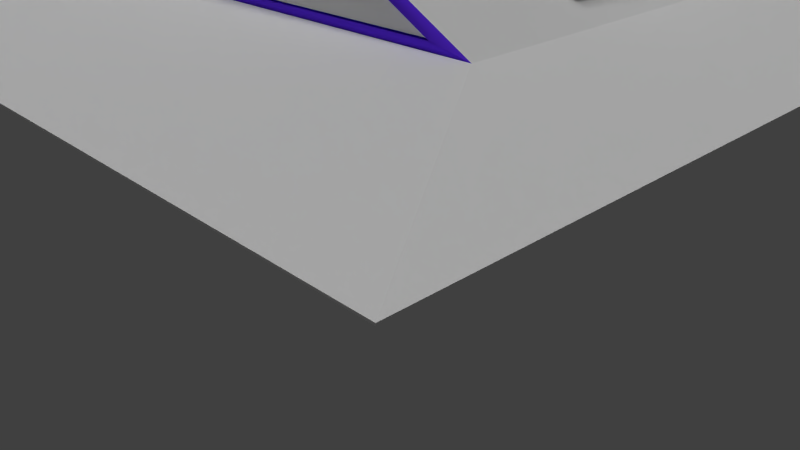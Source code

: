 # Source: roof_test2.blend  (saved by Blender 2.76.0; exported with 4.5.12 LTS)
import bpy
from mathutils import Matrix  # noqa: F401  (used for matrix-valued properties, if any)

bpy.ops.wm.read_factory_settings(use_empty=True)
scene = bpy.context.scene
scene.name = 'Scene'

# ---- collections
col_collection_1 = bpy.data.collections.new('Collection 1'); scene.collection.children.link(col_collection_1)

# ---- materials (node trees are filled in below, after node groups)
mat_hallway_wallpaper_seamless_5_001 = bpy.data.materials.new('hallway_wallpaper seamless 5.001')
mat_hallway_wallpaper_seamless_5_001.alpha_threshold = 0.0
mat_hallway_wallpaper_seamless_5_001.use_transparent_shadow = False
mat_hallway_wallpaper_seamless_5_001.diffuse_color = (1.0, 1.0, 1.0, 1.0)
mat_hallway_wallpaper_seamless_5_001.roughness = 0.5
mat_hallway_wallpaper_seamless_5_001.specular_intensity = 1.0
mat_unnamed_001 = bpy.data.materials.new('unnamed.001')
mat_unnamed_001.alpha_threshold = 0.0
mat_unnamed_001.use_transparent_shadow = False
mat_unnamed_001.diffuse_color = (1.0, 1.0, 1.0, 1.0)
mat_unnamed_001.roughness = 0.5
mat_unnamed_001.specular_intensity = 1.0
mat_hungarian_roof_002 = bpy.data.materials.new('Hungarian Roof.002')
mat_hungarian_roof_002.alpha_threshold = 0.0
mat_hungarian_roof_002.use_transparent_shadow = False
mat_hungarian_roof_002.diffuse_color = (1.0, 1.0, 1.0, 1.0)
mat_hungarian_roof_002.roughness = 0.5
mat_hungarian_roof_002.specular_intensity = 1.0
mat_deep_cherry_wood_001 = bpy.data.materials.new('Deep Cherry Wood.001')
mat_deep_cherry_wood_001.alpha_threshold = 0.0
mat_deep_cherry_wood_001.use_transparent_shadow = False
mat_deep_cherry_wood_001.diffuse_color = (1.0, 1.0, 1.0, 1.0)
mat_deep_cherry_wood_001.roughness = 0.5
mat_deep_cherry_wood_001.specular_intensity = 1.0
mat_castle_wall_001 = bpy.data.materials.new('castle wall.001')
mat_castle_wall_001.alpha_threshold = 0.0
mat_castle_wall_001.use_transparent_shadow = False
mat_castle_wall_001.diffuse_color = (1.0, 1.0, 1.0, 1.0)
mat_castle_wall_001.roughness = 0.5
mat_castle_wall_001.specular_intensity = 1.0
mat_wood_planks_old_beat_001 = bpy.data.materials.new('wood_planks_old_beat.001')
mat_wood_planks_old_beat_001.alpha_threshold = 0.0
mat_wood_planks_old_beat_001.use_transparent_shadow = False
mat_wood_planks_old_beat_001.diffuse_color = (1.0, 1.0, 1.0, 1.0)
mat_wood_planks_old_beat_001.roughness = 0.5
mat_wood_planks_old_beat_001.specular_intensity = 1.0
mat_unnamed = bpy.data.materials.new('unnamed')
mat_unnamed.alpha_threshold = 0.0
mat_unnamed.use_transparent_shadow = False
mat_unnamed.diffuse_color = (1.0, 1.0, 1.0, 1.0)
mat_unnamed.roughness = 0.5
mat_unnamed.specular_intensity = 1.0
mat_castle_wall_3 = bpy.data.materials.new('castle wall 3')
mat_castle_wall_3.alpha_threshold = 0.0
mat_castle_wall_3.use_transparent_shadow = False
mat_castle_wall_3.diffuse_color = (1.0, 1.0, 1.0, 1.0)
mat_castle_wall_3.roughness = 0.5
mat_castle_wall_3.specular_intensity = 0.0
mat_hungarian_roof = bpy.data.materials.new('Hungarian Roof')
mat_hungarian_roof.alpha_threshold = 0.0
mat_hungarian_roof.use_transparent_shadow = False
mat_hungarian_roof.diffuse_color = (1.0, 1.0, 1.0, 1.0)
mat_hungarian_roof.roughness = 0.5
mat_hungarian_roof.specular_intensity = 0.0
mat_wood_planks_old_beat_1 = bpy.data.materials.new('wood_planks_old_beat_1')
mat_wood_planks_old_beat_1.alpha_threshold = 0.0
mat_wood_planks_old_beat_1.use_transparent_shadow = False
mat_wood_planks_old_beat_1.diffuse_color = (1.0, 0.08435, 0.03946, 1.0)
mat_wood_planks_old_beat_1.roughness = 0.5
mat_wood_planks_old_beat_1.specular_intensity = 0.0
mat_castle_wall_2 = bpy.data.materials.new('castle wall 2')
mat_castle_wall_2.alpha_threshold = 0.0
mat_castle_wall_2.use_transparent_shadow = False
mat_castle_wall_2.diffuse_color = (1.0, 1.0, 1.0, 1.0)
mat_castle_wall_2.roughness = 0.5
mat_castle_wall_2.specular_intensity = 0.0
mat_wood_american_cherry = bpy.data.materials.new('wood_american_cherry')
mat_wood_american_cherry.alpha_threshold = 0.0
mat_wood_american_cherry.use_transparent_shadow = False
mat_wood_american_cherry.diffuse_color = (0.1429, 0.03768, 1.0, 1.0)
mat_wood_american_cherry.roughness = 0.5
mat_wood_american_cherry.specular_intensity = 0.1205

# ---- node groups
ng_auto_smooth = bpy.data.node_groups.new('Auto Smooth', 'GeometryNodeTree')
_s = ng_auto_smooth.interface.new_socket(name='Geometry', in_out='OUTPUT', socket_type='NodeSocketGeometry')
_s = ng_auto_smooth.interface.new_socket(name='Geometry', in_out='INPUT', socket_type='NodeSocketGeometry')
_s = ng_auto_smooth.interface.new_socket(name='Angle', in_out='INPUT', socket_type='NodeSocketFloat')
_s.subtype = 'ANGLE'
_s.min_value = 0.0
_s.max_value = 3.142
ng_auto_smooth.is_modifier = True
_N = ng_auto_smooth.nodes; _L = ng_auto_smooth.links
n0 = _N.new('NodeGroupOutput'); n0.name = 'Group Output'; n0.location = (480, -100)
n1 = _N.new('NodeGroupInput'); n1.name = 'Group Input'; n1.location = (-420, -300)
n2 = _N.new('NodeGroupInput'); n2.name = 'Group Input.001'; n2.location = (-60, -100)
n3 = _N.new('GeometryNodeSetShadeSmooth'); n3.name = 'Set Shade Smooth'; n3.location = (120, -100)
n3.domain = 'EDGE'
n4 = _N.new('GeometryNodeSetShadeSmooth'); n4.name = 'Set Shade Smooth.001'; n4.location = (300, -100)
n5 = _N.new('GeometryNodeInputMeshEdgeAngle'); n5.name = 'Edge Angle'; n5.location = (-420, -220)
n6 = _N.new('GeometryNodeInputEdgeSmooth'); n6.name = 'Is Edge Smooth'; n6.location = (-60, -160)
n7 = _N.new('GeometryNodeInputShadeSmooth'); n7.name = 'Is Face Smooth'; n7.location = (-240, -340)
n8 = _N.new('FunctionNodeBooleanMath'); n8.name = 'Boolean Math'; n8.location = (-60, -220)
n9 = _N.new('FunctionNodeCompare'); n9.name = 'Compare'; n9.location = (-240, -180)
n9.operation = 'LESS_EQUAL'
_L.new(n5.outputs[0], n9.inputs[0])
_L.new(n4.outputs[0], n0.inputs[0])
_L.new(n1.outputs[1], n9.inputs[1])
_L.new(n9.outputs[0], n8.inputs[0])
_L.new(n7.outputs[0], n8.inputs[1])
_L.new(n2.outputs[0], n3.inputs[0])
_L.new(n6.outputs[0], n3.inputs[1])
_L.new(n3.outputs[0], n4.inputs[0])
_L.new(n8.outputs[0], n3.inputs[2])
n0.is_active_output = True

# ---- material node trees

# ---- world
world_world = bpy.data.worlds.new('World'); scene.world = world_world
world_world.color = (0.05088, 0.05088, 0.05088)
world_world.use_sun_shadow = False
world_world.sun_shadow_jitter_overblur = 0.0
world_world.cycles.sampling_method = 'MANUAL'
world_world.cycles.sample_map_resolution = 256

# ---- cameras
cam_camera = bpy.data.cameras.new('Camera')
cam_camera.clip_end = 100.0
cam_camera.lens = 35.0
cam_camera.sensor_width = 32.0
cam_camera.sensor_height = 18.0
cam_camera.ortho_scale = 7.314
cam_camera.dof.focus_distance = 0.0
cam_camera.dof.aperture_fstop = 128.0

# ---- lights
light_point = bpy.data.lights.new('Point', 'POINT')
light_point.transmission_factor = 0.0
light_point.energy = 100.0
light_point.shadow_buffer_clip_start = 0.5
light_point.shadow_soft_size = 0.1
light_point.shadow_maximum_resolution = 0.006
light_point.use_absolute_resolution = True
light_point.cycles.use_multiple_importance_sampling = False
light_sun = bpy.data.lights.new('Sun', 'SUN')
light_sun.transmission_factor = 0.0
light_sun.angle = 0.1993
light_sun.energy = 1.0
light_sun.shadow_buffer_clip_start = 0.5
light_sun.shadow_soft_size = 0.1
light_sun.shadow_cascade_max_distance = 1000.0
light_sun.cycles.use_multiple_importance_sampling = False
light_lamp = bpy.data.lights.new('Lamp', 'POINT')
light_lamp.transmission_factor = 0.0
light_lamp.cutoff_distance = 30.0
light_lamp.energy = 100.0
light_lamp.shadow_buffer_clip_start = 1.001
light_lamp.shadow_soft_size = 0.1
light_lamp.shadow_maximum_resolution = 0.006
light_lamp.use_absolute_resolution = True
light_lamp.cycles.use_multiple_importance_sampling = False

# ---- meshes
me_hallway_wallpaper_seamless_5_001 = bpy.data.meshes.new('hallway_wallpaper seamless 5.001')
me_hallway_wallpaper_seamless_5_001.from_pydata([(-0.4671, 1.734, 0.01151), (-0.4671, 0.1148, 0.8482), (-0.4671, 0.1148, -0.8252), (-0.4671, -1.392, 0.8482), (-0.4671, -1.392, -0.8252), (-0.477, -1.458, -0.8682), (-0.477, 0.1342, 0.8912), (-0.477, 0.1342, -0.8682), (-0.477, -1.458, 0.8912), (-0.477, 1.837, 0.01151), (-0.544, 0.1949, -1.002), (-0.487, -1.629, -1.002), (-0.5453, -1.458, -0.8682), (-0.5453, 0.1342, -0.8682), (-0.5428, -1.616, 1.025), (-0.544, 0.1949, 1.026), (-0.5453, 0.1342, 0.8912), (-0.5453, -1.458, 0.8912), (-0.487, -1.629, -1.002), (-0.5428, -1.616, 1.025), (-0.5453, -1.458, 0.8912), (-0.5453, -1.458, -0.8682), (-0.544, 2.157, 0.01151), (-0.544, 0.1949, -1.002), (-0.5453, 0.1342, -0.8682), (-0.5453, 1.837, 0.01151), (-0.544, 0.1949, 1.026), (-0.544, 2.157, 0.01151), (-0.5453, 1.837, 0.01151), (-0.5453, 0.1342, 0.8912), (-0.4377, 2.157, 0.01151), (-0.4377, 0.1949, 1.026), (-0.3849, 0.1148, 0.8482), (-0.3849, 1.734, 0.01151), (-0.4732, 0.1949, -0.9797), (-0.4377, 2.157, 0.01151), (-0.3849, 1.734, 0.01151), (-0.3849, 0.1148, -0.8252), (-0.3991, -1.617, 1.026), (-0.3743, -1.628, -0.9774), (-0.3849, -1.392, -0.8252), (-0.3849, -1.392, 0.8482), (-0.4377, 0.1949, 1.026), (-0.3991, -1.617, 1.026), (-0.3849, -1.392, 0.8482), (-0.3849, 0.1148, 0.8482), (-0.3743, -1.628, -0.9774), (-0.4732, 0.1949, -0.9797), (-0.3849, 0.1148, -0.8252), (-0.3849, -1.392, -0.8252), (-0.3849, 1.734, 0.01151), (-0.3849, 0.1148, 0.8482), (-0.4671, 0.1148, 0.8482), (-0.4671, 1.734, 0.01151), (-0.3849, 0.1148, -0.8252), (-0.3849, 1.734, 0.01151), (-0.4671, 1.734, 0.01151), (-0.4671, 0.1148, -0.8252), (-0.3849, -1.392, 0.8482), (-0.3849, -1.392, -0.8252), (-0.4671, -1.392, -0.8252), (-0.4671, -1.392, 0.8482), (-0.3849, 0.1148, 0.8482), (-0.3849, -1.392, 0.8482), (-0.4671, -1.392, 0.8482), (-0.4671, 0.1148, 0.8482), (-0.3849, -1.392, -0.8252), (-0.3849, 0.1148, -0.8252), (-0.4671, 0.1148, -0.8252), (-0.4671, -1.392, -0.8252), (-0.4732, 0.1949, -0.9797), (-0.3743, -1.628, -0.9774), (-0.487, -1.629, -1.002), (-0.544, 0.1949, -1.002), (-0.3743, -1.628, -0.9774), (-0.3991, -1.617, 1.026), (-0.5428, -1.616, 1.025), (-0.487, -1.629, -1.002), (-0.3991, -1.617, 1.026), (-0.5087, 0.1949, 1.026), (-0.544, 0.1949, 1.026), (-0.5428, -1.616, 1.025), (-0.5087, 0.1949, 1.026), (-0.5087, 2.157, 0.01151), (-0.544, 2.157, 0.01151), (-0.544, 0.1949, 1.026), (-0.5087, 2.157, 0.01151), (-0.4732, 0.1949, -0.9797), (-0.544, 0.1949, -1.002), (-0.544, 2.157, 0.01151), (-0.51, 1.837, 0.01151), (-0.51, 0.1342, 0.8912), (-0.5453, 0.1342, 0.8912), (-0.5453, 1.837, 0.01151), (-0.477, 1.837, 0.01151), (-0.477, 0.1342, 0.8912), (-0.51, 1.837, 0.01151), (-0.51, 0.1342, -0.8682), (-0.477, 0.1342, -0.8682), (-0.477, 1.837, 0.01151), (-0.5453, 1.837, 0.01151), (-0.5453, 0.1342, -0.8682), (-0.51, 0.1342, 0.8912), (-0.51, -1.458, 0.8912), (-0.5453, -1.458, 0.8912), (-0.5453, 0.1342, 0.8912), (-0.477, 0.1342, 0.8912), (-0.477, -1.458, 0.8912), (-0.51, -1.458, -0.8682), (-0.51, 0.1342, -0.8682), (-0.5453, 0.1342, -0.8682), (-0.5453, -1.458, -0.8682), (-0.477, -1.458, -0.8682), (-0.477, 0.1342, -0.8682), (-0.51, -1.458, 0.8912), (-0.51, -1.458, -0.8682), (-0.5453, -1.458, -0.8682), (-0.5453, -1.458, 0.8912), (-0.477, -1.458, 0.8912), (-0.477, -1.458, -0.8682), (7.681, 2.234, 0.01002), (-0.5087, 0.1949, 1.026), (3.64, 0.1987, 1.038), (-0.5087, 2.157, 0.01151), (-0.5087, 2.157, 0.01151), (3.616, 0.1966, -1.02), (-0.4732, 0.1949, -0.9797), (3.616, 0.1966, -1.02), (-0.5087, 2.157, 0.01151), (3.64, 0.1987, 1.038), (-0.5087, 0.1949, 1.026), (-0.3991, -1.617, 1.026), (-0.3743, -1.628, -0.9774), (-0.4732, 0.1949, -0.9797), (3.616, 0.1966, -1.02), (-0.4377, 2.157, 0.01151), (-0.4377, 0.1949, 1.026), (3.64, 0.1987, 1.038), (-0.4377, 2.157, 0.01151), (-0.4732, 0.1949, -0.9797), (3.616, 0.1966, -1.02), (-0.4377, 2.157, 0.01151), (3.616, 0.1966, -1.02), (3.64, 0.1987, 1.038), (-0.3991, -1.617, 1.026), (-0.4377, 0.1949, 1.026), (3.616, 0.1966, -1.02), (-0.4732, 0.1949, -0.9797), (-0.3743, -1.628, -0.9774)], [], [(0, 1, 2), (3, 4, 1), (4, 2, 1), (5, 6, 7), (8, 6, 5), (9, 7, 6), (10, 11, 12), (13, 10, 12), (14, 15, 16), (17, 14, 16), (18, 19, 20), (21, 18, 20), (22, 23, 24), (25, 22, 24), (26, 27, 28), (29, 26, 28), (30, 31, 32), (33, 30, 32), (34, 35, 36), (37, 34, 36), (38, 39, 40), (41, 38, 40), (42, 43, 44), (45, 42, 44), (46, 47, 48), (49, 46, 48), (50, 51, 52), (53, 50, 52), (54, 55, 56), (57, 54, 56), (58, 59, 60), (61, 58, 60), (62, 63, 64), (65, 62, 64), (66, 67, 68), (69, 66, 68), (70, 71, 72), (73, 70, 72), (74, 75, 76), (77, 74, 76), (78, 79, 80), (81, 78, 80), (82, 83, 84), (85, 82, 84), (86, 87, 88), (89, 86, 88), (90, 91, 92), (93, 90, 92), (91, 90, 94), (95, 91, 94), (96, 97, 98), (99, 96, 98), (97, 96, 100), (101, 97, 100), (102, 103, 104), (105, 102, 104), (103, 102, 106), (107, 103, 106), (108, 109, 110), (111, 108, 110), (109, 108, 112), (113, 109, 112), (114, 115, 116), (117, 114, 116), (115, 114, 118), (119, 115, 118), (120, 121, 122), (123, 121, 120), (124, 125, 126), (129, 130, 131), (132, 133, 134), (120, 137, 136), (135, 120, 136), (138, 139, 140), (143, 144, 145), (146, 147, 148), (120, 127, 128), (120, 141, 142)])
me_hallway_wallpaper_seamless_5_001.polygons.foreach_set('use_smooth', [True] * 78)
me_hallway_wallpaper_seamless_5_001.polygons.foreach_set('material_index', [1, 1, 1, 1, 1, 1, 3, 3, 3, 3, 3, 3, 3, 3, 3, 3, 3, 3, 3, 3, 3, 3, 3, 3, 3, 3, 3, 3, 3, 3, 3, 3, 3, 3, 3, 3, 3, 3, 3, 3, 3, 3, 3, 3, 3, 3, 3, 3, 3, 3, 3, 3, 3, 3, 3, 3, 3, 3, 3, 3, 3, 3, 3, 3, 3, 3, 2, 2, 2, 4, 4, 5, 5, 5, 0, 0, 2, 5])
_uv = me_hallway_wallpaper_seamless_5_001.uv_layers.new(name='UVMap')
_uv.uv.foreach_set('vector', [0.246, 0.2678, 0.1546, 0.209, 0.1695, 0.3292, 0.001302, 0.2343, 0.001784, 0.306, 0.1546, 0.209, 0.001784, 0.306, 0.1695, 0.3292, 0.1546, 0.209, 0.001784, 0.306, 0.1546, 0.209, 0.1695, 0.3292, 0.001302, 0.2343, 0.1546, 0.209, 0.001784, 0.306, 0.246, 0.2678, 0.1695, 0.3292, 0.1546, 0.209, 0.02089, 1.824, 0.0, 5.96e-08, 0.1463, 0.1704, 0.1463, 1.762, 0.02089, 1.824, 0.1463, 0.1704, 0.1342, -5.96e-08, 0.1343, 1.811, 0.0, 1.75, 0.0, 0.1574, 0.1342, -5.96e-08, 0.0, 1.75, 0.0, 0.0, 2.029, 0.01296, 1.895, 0.1705, 0.1358, 0.1723, 0.0, 0.0, 1.895, 0.1705, 1.014, 2.023, 2.384e-07, 0.06064, 0.1343, 0.0, 1.014, 1.703, 1.014, 2.023, 0.1343, 0.0, 1.014, 0.06064, 1.001e-05, 2.023, 0.0, 1.703, 0.8797, 1.192e-07, 1.014, 0.06064, 0.0, 1.703, 0.9857, 2.058, 0.0, 0.08066, 0.1847, 0.0, 0.9981, 1.631, 0.9857, 2.058, 0.1847, 0.0, 0.9778, 0.08462, 0.01437, 2.061, -4.768e-07, 1.635, 0.8051, -2.384e-07, 0.9778, 0.08462, -4.768e-07, 1.635, 0.0, 0.01119, 2.003, 0.0, 1.851, 0.237, 0.1775, 0.2362, 0.0, 0.01119, 1.851, 0.237, 0.0, 1.813, 0.004055, 5.96e-08, 0.1819, 0.2257, 0.1819, 1.732, 0.0, 1.813, 0.1819, 0.2257, 0.1286, -5.96e-08, 0.1779, 1.825, -9.537e-07, 1.745, -9.537e-07, 0.2404, 0.1286, -5.96e-08, -9.537e-07, 1.745, 0.0, 1.823, 0.0, 0.0, 0.08215, 0.0, 0.08215, 1.823, 0.0, 1.823, 0.08215, 0.0, 0.08215, 0.0, 0.08215, 1.823, 0.0, 1.823, 0.0, 0.0, 0.08215, 0.0, 0.0, 1.823, 0.0, 1.673, 0.0, 0.0, 0.08215, 0.0, 0.08215, 1.673, 0.0, 1.673, 0.08215, 0.0, 0.0, 1.506, 0.0, -5.96e-08, 0.08215, -5.96e-08, 0.08215, 1.506, 0.0, 1.506, 0.08215, -5.96e-08, 0.08215, -5.96e-08, 0.08215, 1.506, 0.0, 1.506, 0.0, -5.96e-08, 0.08215, -5.96e-08, 0.0, 1.506, 0.09707, 1.824, 0.0, 0.0001695, 0.1155, -5.96e-08, 0.1711, 1.824, 0.09707, 1.824, 0.1155, -5.96e-08, 0.1687, 0.0251, 0.1437, 2.028, 0.0, 2.028, 0.05597, 0.0, 0.1687, 0.0251, 0.0, 2.028, 0.1448, 0.0, 0.03527, 1.812, 0.0, 1.812, 0.001137, 0.001597, 0.1448, 0.0, 0.0, 1.812, 0.03527, -1.192e-07, 0.03527, 2.209, 0.0, 2.209, 0.0, -1.192e-07, 0.03527, -1.192e-07, 0.0, 2.209, 9.537e-07, 2.182, 0.27, 0.0, 0.3443, 0.0, 0.03357, 2.187, 9.537e-07, 2.182, 0.3443, 0.0, 0.03299, 1.916, 0.03299, 1.192e-07, 0.06826, 1.192e-07, 0.06826, 1.916, 0.03299, 1.916, 0.06826, 1.192e-07, 0.03299, 1.192e-07, 0.03299, 1.916, 0.0, 1.916, 0.0, 1.192e-07, 0.03299, 1.192e-07, 0.0, 1.916, 0.03527, 1.916, 0.03527, 5.96e-08, 0.06826, 5.96e-08, 0.06826, 1.916, 0.03527, 1.916, 0.06826, 5.96e-08, 0.03527, 5.96e-08, 0.03527, 1.916, 0.0, 1.916, 0.0, 5.96e-08, 0.03527, 5.96e-08, 0.0, 1.916, 0.03299, 1.592, 0.03299, 0.0, 0.06826, 0.0, 0.06826, 1.592, 0.03299, 1.592, 0.06826, 0.0, 0.03299, 0.0, 0.03299, 1.592, 0.0, 1.592, 0.0, 0.0, 0.03299, 0.0, 0.0, 1.592, 0.03527, 0.0, 0.03527, 1.592, 0.0, 1.592, 0.0, 0.0, 0.03527, 0.0, 0.0, 1.592, 0.03527, 1.592, 0.03527, 0.0, 0.06826, 0.0, 0.06826, 1.592, 0.03527, 1.592, 0.06826, 0.0, 0.03299, 1.759, 0.03299, 0.0, 0.06826, 0.0, 0.06826, 1.759, 0.03299, 1.759, 0.06826, 0.0, 0.03299, 0.0, 0.03299, 1.759, 0.0, 1.759, 0.0, 0.0, 0.03299, 0.0, 0.0, 1.759, 0.1125, 1.244, -4.618, -0.7101, -2.202, -0.7101, -4.618, 1.244, -4.618, -0.7101, 0.1125, 1.244, 4.634, 0.9171, 3.031, -0.3832, 4.634, -0.3832, 1.359, 1.131, -1.067, 1.131, -0.5147, -0.4482, 3.991, 0.0, 4.09, 1.823, 4.768e-07, 1.825, 7.344, 1.248, 9.669, -0.7143, 12.1, -0.7143, 12.1, 1.248, 7.344, 1.248, 12.1, -0.7143, -11.29, 1.248, -11.29, -0.7143, -8.87, -0.7143, -1.06, 1.131, 0.8146, -0.4482, 1.296, 1.131, 1.357, 1.434, -0.9908, 1.434, -1.031, -0.578, 1.486, 0.9171, 3.031, -0.3832, 4.634, 0.9171, -6.537, 1.248, -11.29, 1.248, -8.87, -0.7143])
me_hallway_wallpaper_seamless_5_001.materials.append(mat_hallway_wallpaper_seamless_5_001)
me_hallway_wallpaper_seamless_5_001.materials.append(mat_unnamed_001)
me_hallway_wallpaper_seamless_5_001.materials.append(mat_hungarian_roof_002)
me_hallway_wallpaper_seamless_5_001.materials.append(mat_deep_cherry_wood_001)
me_hallway_wallpaper_seamless_5_001.materials.append(mat_castle_wall_001)
me_hallway_wallpaper_seamless_5_001.materials.append(mat_wood_planks_old_beat_001)
me_hallway_wallpaper_seamless_5_001.use_remesh_preserve_volume = False
me_hallway_wallpaper_seamless_5_001.use_remesh_preserve_attributes = False
me_hallway_wallpaper_seamless_5_001.use_mirror_vertex_groups = False
me_hallway_wallpaper_seamless_5_001.update()
me_hallway_wallpaper_seamless_5_001.normals_split_custom_set([tuple(v) for v in zip(*[iter([1.0, 0.0, 0.0, 1.0, 0.0, 0.0, 1.0, 0.0, 0.0, 1.0, 0.0, 0.0, 1.0, 0.0, 0.0, 1.0, 0.0, 0.0, 1.0, 0.0, 0.0, 1.0, 0.0, 0.0, 1.0, 0.0, 0.0, -1.0, 0.0, 0.0, -1.0, 1.634e-08, 0.0, -1.0, 1.634e-08, 0.0, -1.0, 0.0, 0.0, -1.0, 1.634e-08, 0.0, -1.0, 0.0, 0.0, -1.0, 3.979e-08, 0.0, -1.0, 1.634e-08, 0.0, -1.0, 1.634e-08, 0.0, -0.9775, -0.0163, -0.2101, -0.9299, -0.02905, -0.3666, -0.9775, -0.01631, -0.2101, -1.0, 0.0, -0.009609, -0.9775, -0.0163, -0.2101, -0.9775, -0.01631, -0.2101, -0.9999, -0.0003347, 0.01377, -1.0, -0.0006297, 0.009893, -0.9999, -0.0003338, 0.01379, -0.9998, 0.0, 0.0181, -0.9999, -0.0003347, 0.01377, -0.9999, -0.0003338, 0.01379, -0.9832, -0.1821, -0.01386, -0.9989, -0.03866, -0.02725, -0.9832, -0.1821, -0.01387, -0.9462, -0.3236, 0.0, -0.9832, -0.1821, -0.01386, -0.9832, -0.1821, -0.01387, -1.0, 0.004025, -0.007791, -1.0, 0.004025, -0.007791, -1.0, 0.004025, -0.007791, -1.0, 0.004025, -0.007791, -1.0, 0.004025, -0.007791, -1.0, 0.004025, -0.007791, -1.0, 0.004025, 0.007791, -1.0, 0.004026, 0.007791, -1.0, 0.004026, 0.007791, -1.0, 0.004025, 0.007791, -1.0, 0.004025, 0.007791, -1.0, 0.004026, 0.007791, 0.965, 0.1204, 0.233, 0.965, 0.1204, 0.233, 0.965, 0.1204, 0.233, 0.965, 0.1204, 0.233, 0.965, 0.1204, 0.233, 0.965, 0.1204, 0.233, 0.9303, 0.1594, -0.3304, 0.9554, 0.1192, -0.2702, 0.9303, 0.1594, -0.3304, 0.8918, 0.2077, -0.402, 0.9303, 0.1594, -0.3304, 0.9303, 0.1594, -0.3304, 0.9999, -0.007384, 0.006778, 0.9992, 0.03702, 0.01219, 0.9999, -0.007376, 0.00678, 0.998, -0.0629, 0.0, 0.9999, -0.007384, 0.006778, 0.9999, -0.007376, 0.00678, 0.9817, 0.01141, 0.1902, 0.9941, 0.02117, 0.1066, 0.9817, 0.01142, 0.1902, 0.9584, 0.0, 0.2854, 0.9817, 0.01141, 0.1902, 0.9817, 0.01142, 0.1902, 0.9655, 0.02849, -0.259, 0.8776, 0.04701, -0.4771, 0.9654, 0.0285, -0.259, 0.9976, 0.0, 0.06967, 0.9655, 0.02849, -0.259, 0.9654, 0.0285, -0.259, 0.0, -0.459, -0.8884, 0.0, -0.459, -0.8884, 0.0, -0.459, -0.8884, 0.0, -0.459, -0.8884, 0.0, -0.459, -0.8884, 0.0, -0.459, -0.8884, 0.0, -0.459, 0.8884, 0.0, -0.459, 0.8884, 0.0, -0.459, 0.8884, 0.0, -0.459, 0.8884, 0.0, -0.459, 0.8884, 0.0, -0.459, 0.8884, 0.0, 1.0, 0.0, 0.0, 1.0, 0.0, 0.0, 1.0, 0.0, 0.0, 1.0, 0.0, 0.0, 1.0, 0.0, 0.0, 1.0, 0.0, 0.0, 0.0, -1.0, 0.0, 0.0, -1.0, 0.0, 0.0, -1.0, 0.0, 0.0, -1.0, 0.0, 0.0, -1.0, 0.0, 0.0, -1.0, 0.0, 0.0, 1.0, 0.0, 0.0, 1.0, 0.0, 0.0, 1.0, 0.0, 0.0, 1.0, 0.0, 0.0, 1.0, 0.0, 0.0, 1.0, 0.2524, 0.01018, -0.9676, 0.2172, 0.01055, -0.9761, 0.2524, 0.01018, -0.9676, 0.3064, 0.009574, -0.9518, 0.2524, 0.01018, -0.9676, 0.2524, 0.01018, -0.9676, -0.006148, -1.0, 0.005864, -0.01112, -0.9999, 0.005446, -0.006171, -1.0, 0.005862, 8.17e-05, -1.0, 0.006389, -0.006148, -1.0, 0.005864, -0.006171, -1.0, 0.005862, -0.0007842, -2.905e-05, 1.0, 0.0, 3.368e-05, 1.0, -0.0006134, -1.575e-05, 1.0, -0.0007945, -2.987e-05, 1.0, -0.0007842, -2.905e-05, 1.0, -0.0006134, -1.575e-05, 1.0, 0.0, 0.459, 0.8884, 0.0, 0.459, 0.8884, 0.0, 0.459, 0.8884, 0.0, 0.459, 0.8884, 0.0, 0.459, 0.8884, 0.0, 0.459, 0.8884, 0.1878, 0.4482, -0.874, 0.2756, 0.4373, -0.856, 0.1878, 0.4482, -0.874, 0.0, 0.459, -0.8884, 0.1878, 0.4482, -0.874, 0.1878, 0.4482, -0.874, 0.0, -0.459, -0.8884, 0.0, -0.459, -0.8884, 0.0, -0.459, -0.8884, 0.0, -0.459, -0.8884, 0.0, -0.459, -0.8884, 0.0, -0.459, -0.8884, 0.0, -0.459, -0.8884, 0.0, -0.459, -0.8884, 0.0, -0.459, -0.8884, 0.0, -0.459, -0.8884, 0.0, -0.459, -0.8884, 0.0, -0.459, -0.8884, 0.0, -0.459, 0.8884, 0.0, -0.459, 0.8884, 0.0, -0.459, 0.8884, 0.0, -0.459, 0.8884, 0.0, -0.459, 0.8884, 0.0, -0.459, 0.8884, 0.0, -0.459, 0.8884, 0.0, -0.459, 0.8884, 0.0, -0.459, 0.8884, 0.0, -0.459, 0.8884, 0.0, -0.459, 0.8884, 0.0, -0.459, 0.8884, 0.0, 0.0, -1.0, 0.0, 0.0, -1.0, 0.0, 0.0, -1.0, 0.0, 0.0, -1.0, 0.0, 0.0, -1.0, 0.0, 0.0, -1.0, 0.0, 0.0, -1.0, 0.0, 0.0, -1.0, 0.0, 0.0, -1.0, 0.0, 0.0, -1.0, 0.0, 0.0, -1.0, 0.0, 0.0, -1.0, 0.0, 0.0, 1.0, 0.0, 0.0, 1.0, 0.0, 0.0, 1.0, 0.0, 0.0, 1.0, 0.0, 0.0, 1.0, 0.0, 0.0, 1.0, 0.0, 0.0, 1.0, 0.0, 0.0, 1.0, 0.0, 0.0, 1.0, 0.0, 0.0, 1.0, 0.0, 0.0, 1.0, 0.0, 0.0, 1.0, 0.0, 1.0, 0.0, 0.0, 1.0, 0.0, 0.0, 1.0, 0.0, 0.0, 1.0, 0.0, 0.0, 1.0, 0.0, 0.0, 1.0, 0.0, 0.0, 1.0, 0.0, 0.0, 1.0, 0.0, 0.0, 1.0, 0.0, 0.0, 1.0, 0.0, 0.0, 1.0, 0.0, 0.0, 1.0, 0.0, -0.003254, 0.4562, 0.8899, -0.004442, 0.46, 0.8879, -0.003089, 0.4557, 0.8901, -0.004125, 0.459, 0.8884, -0.004442, 0.46, 0.8879, -0.003254, 0.4562, 0.8899, -0.009054, 0.4507, -0.8926, -0.009054, 0.4507, -0.8926, -0.009054, 0.4507, -0.8926, -0.002999, -0.0001477, 1.0, -0.002999, -0.0001477, 1.0, -0.002999, -0.0001477, 1.0, -0.009932, -0.001805, -0.9999, -0.009932, -0.001805, -0.9999, -0.009932, -0.001805, -0.9999, 0.003243, -0.4561, -0.8899, 0.003143, -0.4558, -0.8901, 0.004497, -0.4601, -0.8879, 0.004161, -0.459, -0.8884, 0.003243, -0.4561, -0.8899, 0.004497, -0.4601, -0.8879, 0.009053, -0.451, 0.8925, 0.009053, -0.451, 0.8925, 0.009053, -0.451, 0.8925, 0.003051, 3.128e-05, -1.0, 0.003051, 3.128e-05, -1.0, 0.003051, 3.128e-05, -1.0, 0.009932, 0.001805, 0.9999, 0.009932, 0.001805, 0.9999, 0.009932, 0.001805, 0.9999, -0.004443, 0.4584, -0.8888, -0.004443, 0.4584, -0.8888, -0.004443, 0.4584, -0.8888, 0.004482, -0.4584, 0.8887, 0.004482, -0.4584, 0.8887, 0.004482, -0.4584, 0.8887])] * 3)])
me_unnamed = bpy.data.meshes.new('unnamed')
me_unnamed.from_pydata([], [], [])
_uv = me_unnamed.uv_layers.new(name='UVMap')
_uv.uv.foreach_set('vector', [])
me_unnamed.materials.append(mat_unnamed)
me_unnamed.use_remesh_preserve_volume = False
me_unnamed.use_remesh_preserve_attributes = False
me_unnamed.use_mirror_vertex_groups = False
me_unnamed.update()
me_castle_wall_3_001 = bpy.data.meshes.new('castle wall 3.001')
me_castle_wall_3_001.from_pydata([(-33.82, 0.2, -59.4), (-19.9, 7.97, -59.28), (-12.9, 4.0, -59.4), (-12.8, 0.2, -59.43)], [], [(0, 1, 2, 3)])
me_castle_wall_3_001.polygons.foreach_set('use_smooth', [True] * 1)
_uv = me_castle_wall_3_001.uv_layers.new(name='UVMap')
_uv.uv.foreach_set('vector', [-8.213, -2.008, 0.6735, 2.951, 5.142, 0.4171, 5.205, -2.008])
me_castle_wall_3_001.materials.append(mat_castle_wall_3)
me_castle_wall_3_001.use_remesh_preserve_volume = False
me_castle_wall_3_001.use_remesh_preserve_attributes = False
me_castle_wall_3_001.use_mirror_vertex_groups = False
me_castle_wall_3_001.update()
me_castle_wall_3_001.normals_split_custom_set([tuple(v) for v in zip(*[iter([-0.001241, 0.009687, -1.0, -0.0019, 0.0154, -0.9999, 0.0004142, 0.01645, -0.9999, -0.002949, 0.01623, -0.9999])] * 3)])
me_hungarian_roof = bpy.data.meshes.new('Hungarian Roof')
me_hungarian_roof.from_pydata([(-34.8, 0.0, -7.318), (0.0, -1.05, 0.0), (-5.0, 0.0, -7.318), (-41.4, -1.05, 0.0), (-12.7, 0.0, -59.4), (-34.8, -1.075, -60.45), (-34.6, 0.0, -59.4), (-12.7, -1.075, -60.45), (-5.0, 2.038e-06, -46.18), (-12.5, 4.075, -53.36), (-5.0, 0.0, -7.318), (-12.5, 4.075, -7.318), (-20.0, 8.15, -13.35), (-20.0, 8.15, -7.318), (-20.0, 8.15, -59.4), (-11.26, 3.058, -50.95), (-34.8, 0.0, -7.318), (-41.4, -1.1, -21.4), (-41.4, -1.05, 0.0), (-34.8, 0.0, -21.4), (0.0, -1.05, 0.0), (-5.0, 0.0, -7.318), (0.0, -1.1, -45.24), (-34.8, 0.0, -45.5), (-27.4, 4.1, -59.39), (-34.6, 0.0, -59.4), (-27.4, 4.1, -59.39), (-20.0, 8.15, -13.35), (-20.0, 8.15, -59.4), (-27.4, 4.1, -59.39), (-34.8, 0.0, -45.5), (-34.8, 0.0, -7.318), (-27.4, 4.075, -7.318), (-27.4, 4.1, -59.39), (-20.0, 8.15, -13.35), (-20.0, 8.15, -7.318), (-12.57, 4.1, -59.42), (-20.0, 8.15, -59.4), (-41.4, -1.05, 0.0), (0.0, -1.1, 0.0), (0.0, -1.05, 0.0), (-41.4, -1.1, 0.0), (-41.4, -1.1, -21.4), (-41.4, -1.1, 0.0), (-41.4, -1.05, 0.0), (-41.4, -1.15, -21.4), (-12.7, -1.075, -60.45), (-34.8, -1.1, -60.45), (-34.8, -1.075, -60.45), (-12.7, -1.1, -60.45), (0.0, -1.05, 0.0), (0.0, -1.075, 0.0), (-6.24, 0.6864, -30.34), (-5.0, 1.054e-06, -26.53), (-8.75, 2.038, -48.16), (-11.61, 3.544, -17.92), (-10.97, 3.201, -12.27), (-11.63, 3.541, -12.28), (-6.403, 0.7268, -12.36), (-6.375, 0.711, -17.89), (-17.43, 6.709, -15.12), (-6.24, 0.6864, -30.34)], [(50, 51)], [(0, 1, 2), (3, 1, 0), (4, 5, 6), (7, 5, 4), (8, 54, 53), (9, 55, 59, 58, 56, 11, 10, 52), (13, 11, 12), (9, 14, 12), (16, 17, 18), (19, 17, 16), (23, 24, 25), (26, 27, 28), (33, 32, 35, 34), (38, 39, 40), (41, 39, 38), (42, 43, 44), (45, 43, 42), (46, 47, 48), (49, 47, 46), (9, 36, 37), (20, 8, 21), (22, 8, 20), (53, 52, 10), (53, 54, 52), (54, 9, 52), (29, 30, 31, 32), (11, 56, 57, 60, 55, 9, 12)])
me_hungarian_roof.polygons.foreach_set('use_smooth', [True] * 27)
_uv = me_hungarian_roof.uv_layers.new(name='UVMap')
_uv.uv.foreach_set('vector', [6.658, 6.422, 41.46, 0.8349, 36.46, 6.422, 0.05781, 0.8349, 41.46, 0.8349, 6.658, 6.422, 0.0, 1.503, 22.1, 0.0, 21.9, 1.503, 0.0, 0.0, 22.1, 0.0, 0.0, 1.503, -0.07078, 1.229, -1.123, 3.222, 10.37, 1.229, 0.3644, 0.9637, 19.38, 0.9637, 19.38, -1.041, 22.09, -1.041, 22.09, 0.9637, 24.83, 0.9637, 24.83, -3.022, 12.6, -1.029, 0.3856, 0.698, 0.3856, -3.288, -2.82, 0.698, 0.3644, 0.9637, -2.847, 4.95, 21.63, 4.95, 10.4, 9.608, -3.677, 4.489, 17.72, 4.54, -3.684, 9.599, -3.677, 4.489, 10.4, 9.608, 6.868, 10.12, 13.81, 13.82, 13.81, 10.12, 13.81, 13.82, -9.207, 17.52, 13.82, 17.52, 13.81, 13.82, -12.22, 13.82, -12.22, 17.52, -9.207, 17.52, 0.05781, 0.8349, 41.46, 0.7971, 41.46, 0.8349, 0.05781, 0.7971, 41.46, 0.7971, 0.05781, 0.8349, -3.677, 4.489, 17.72, 4.502, 17.72, 4.54, -3.677, 4.45, 17.72, 4.502, -3.677, 4.489, 0.0, 0.025, 22.1, 0.0, 22.1, 0.025, 0.0, 0.0, 22.1, 0.0, 0.0, 0.025, 0.3644, 0.9637, -2.858, 0.9984, -2.847, 4.95, -8.683, -8.763, 31.35, -3.658, -1.378, -3.744, 31.37, -8.658, 31.35, -3.658, -8.683, -8.763, -0.2603, 1.229, -2.282, 3.222, 9.952, 1.229, -0.2603, 1.229, -11.75, 3.222, -2.282, 3.222, -0.0605, 1.097, -2.824, 3.09, 9.41, 1.097, 13.81, 13.82, 6.868, 10.12, -12.22, 10.12, -12.22, 13.82, 0.3856, 0.9637, -2.361, 0.9637, -2.361, 3.303, -3.879, 4.395, -5.067, 0.9637, -24.08, 0.9637, -2.82, 4.95])
me_hungarian_roof.materials.append(mat_hungarian_roof)
me_hungarian_roof.use_remesh_preserve_volume = False
me_hungarian_roof.use_remesh_preserve_attributes = False
me_hungarian_roof.use_mirror_vertex_groups = False
me_hungarian_roof.update()
me_hungarian_roof.normals_split_custom_set([tuple(v) for v in zip(*[iter([0.0, 0.9899, 0.142, 0.0, 0.9899, 0.142, 0.0, 0.9899, 0.142, 0.0, 0.9899, 0.142, 0.0, 0.9899, 0.142, 0.0, 0.9899, 0.142, 0.0, 0.6987, -0.7154, 0.0, 0.6987, -0.7154, 0.0, 0.6987, -0.7154, 0.0, 0.6987, -0.7154, 0.0, 0.6987, -0.7154, 0.0, 0.6987, -0.7154, 0.4774, 0.8787, 5.119e-08, 0.4782, 0.8783, -0.0005966, 0.4843, 0.8749, -0.0001693, 0.4774, 0.8787, -9.561e-05, 0.4774, 0.8787, -1.54e-06, 0.4719, 0.8817, 0.0003536, 0.4719, 0.8817, 0.0003536, 0.4758, 0.8795, 9.975e-05, 0.4771, 0.8788, 1.647e-05, 0.4724, 0.8814, 0.0003398, 0.4821, 0.8761, -0.001395, 0.4774, 0.8787, 0.0, 0.4771, 0.8788, 1.647e-05, 0.4803, 0.8771, -0.0001857, 0.4774, 0.8787, -9.561e-05, 0.4774, 0.8787, 1.941e-08, 0.4803, 0.8771, -0.0001857, -0.1615, 0.9869, -0.001408, -0.1616, 0.9869, -0.001371, -0.1596, 0.9872, -0.002306, -0.1644, 0.9864, 0.0, -0.1616, 0.9869, -0.001371, -0.1615, 0.9869, -0.001408, -0.4948, 0.869, -0.00712, -0.4948, 0.869, -0.00712, -0.4948, 0.869, -0.00712, -0.4801, 0.8772, 0.0, -0.4801, 0.8772, 0.0, -0.4801, 0.8772, 0.0, -0.4821, 0.8761, 0.0003769, -0.4821, 0.8761, 0.0003769, -0.4821, 0.8761, 0.0003769, -0.4821, 0.8761, 0.0003769, 0.0, 0.0, 1.0, 0.0, 0.0, 1.0, 0.0, 0.0, 1.0, 0.0, 0.0, 1.0, 0.0, 0.0, 1.0, 0.0, 0.0, 1.0, -1.0, 0.0, 0.0, -1.0, 0.0, 0.0, -1.0, 0.0, 0.0, -1.0, 0.0, 0.0, -1.0, 0.0, 0.0, -1.0, 0.0, 0.0, 0.0, 0.0, -1.0, 0.0, 0.0, -1.0, 0.0, 0.0, -1.0, 0.0, 0.0, -1.0, 0.0, 0.0, -1.0, 0.0, 0.0, -1.0, 0.4784, 0.8782, -0.001524, 0.4784, 0.8782, -0.001524, 0.4784, 0.8782, -0.001524, 0.2109, 0.9775, -0.00052, 0.2105, 0.9776, -0.0008637, 0.2055, 0.9787, 5.044e-08, 0.2151, 0.9766, -0.001079, 0.2105, 0.9776, -0.0008637, 0.2109, 0.9775, -0.00052, 0.4843, 0.8749, -0.0001693, 0.4821, 0.8761, -0.001395, 0.4724, 0.8814, 0.0003398, 0.4843, 0.8749, -0.0001693, 0.4782, 0.8783, -0.0005966, 0.4821, 0.8761, -0.001395, 0.4782, 0.8783, -0.0005966, 0.4774, 0.8787, -9.561e-05, 0.4821, 0.8761, -0.001395, -0.4828, 0.8758, 0.0003501, -0.4833, 0.8754, 0.0002425, -0.484, 0.8751, 0.0001194, -0.4833, 0.8754, 0.0002425, 0.4771, 0.8788, 1.647e-05, 0.4758, 0.8795, 9.975e-05, 0.482, 0.8762, -0.0002952, 0.482, 0.8762, -0.0002952, 0.4774, 0.8787, -1.54e-06, 0.4774, 0.8787, -9.561e-05, 0.4803, 0.8771, -0.0001857])] * 3)])
me_wood_planks_old_beat_1 = bpy.data.meshes.new('wood_planks_old_beat_1')
me_wood_planks_old_beat_1.from_pydata([(-20.0, 8.1, -7.7), (-34.6, 0.1, -7.7), (-20.0, 8.15, -59.4), (-34.6, 0.0, -59.4), (-5.146, -0.1841, -7.54), (-5.146, -0.1341, -59.24), (-6.503, 0.6079, -43.99), (-6.48, 0.59, -38.43), (-12.02, 3.676, -38.19), (-17.45, 6.712, -41.16), (-11.85, 3.591, -44.07), (-9.069, 2.014, -17.97), (-12.0, 3.663, -31.05), (-6.414, 0.5459, -30.94), (-6.452, 0.5617, -25.38), (-11.83, 3.562, -25.32), (-6.968, 0.8369, -12.38), (-17.39, 6.664, -28.1), (-11.98, 3.636, -17.95), (-17.42, 6.671, -15.12), (-11.8, 3.531, -12.29), (-6.512, 0.5878, -17.98), (-6.535, 0.5955, -12.39)], [], [(0, 1, 2), (1, 3, 2), (4, 16, 22, 21, 11, 15, 14, 13, 12, 8, 7, 6, 5), (2, 5, 6, 10, 9), (0, 2, 9, 8, 12, 17, 15, 11, 18, 19, 20, 16, 4)])
me_wood_planks_old_beat_1.polygons.foreach_set('use_smooth', [True] * 5)
_uv = me_wood_planks_old_beat_1.uv_layers.new(name='UVMap')
_uv.uv.foreach_set('vector', [15.97, 23.54, 15.89, 28.42, 9.296, 23.42, 15.89, 28.42, 0.7464, 28.17, 9.296, 23.42, 7.025, -1.694, 5.743, -1.156, 5.74, -1.284, 4.261, -1.291, 4.264, -0.5352, 2.318, 0.2814, 2.303, -1.308, 0.831, -1.319, 0.8005, 0.332, -1.088, 0.3352, -1.151, -1.3, -2.625, -1.293, -6.661, -1.694, -6.706, 2.694, -6.661, -1.694, -2.625, -1.293, -2.646, 0.2871, -1.877, 1.941, 6.981, 2.694, -6.706, 2.694, -1.877, 1.941, -1.088, 0.3352, 0.8005, 0.332, 1.582, 1.923, 2.318, 0.2814, 4.264, -0.5352, 4.268, 0.3242, 5.016, 1.933, 5.767, 0.2715, 5.743, -1.156, 7.025, -1.694])
me_wood_planks_old_beat_1.materials.append(mat_wood_planks_old_beat_1)
me_wood_planks_old_beat_1.use_remesh_preserve_volume = False
me_wood_planks_old_beat_1.use_remesh_preserve_attributes = False
me_wood_planks_old_beat_1.use_mirror_vertex_groups = False
me_wood_planks_old_beat_1.update()
me_wood_planks_old_beat_1.normals_split_custom_set([tuple(v) for v in zip(*[iter([-0.00538, -1.0, -0.0009671, 0.4839, -0.8751, 0.0004068, -0.0009697, -1.0, -0.000236, 0.4839, -0.8751, 0.0004068, 0.4874, -0.8732, 0.001689, -0.0009697, -1.0, -0.000236, -0.4871, -0.8734, -0.0008447, -0.4867, -0.8736, -0.00127, -0.4871, -0.8734, -0.0008447, -0.4871, -0.8734, -0.0008447, -0.4875, -0.8731, -0.0004254, -0.4867, -0.8735, -0.002039, -0.4871, -0.8734, -0.0008447, -0.4871, -0.8734, -0.0008447, -0.4869, -0.8734, 0.0003919, -0.4888, -0.8724, -0.002296, -0.4892, -0.8722, -0.001015, -0.4873, -0.8732, 0.001636, -0.4891, -0.8722, -0.00163, -0.0009697, -1.0, -0.000236, -0.4891, -0.8722, -0.00163, -0.4873, -0.8732, 0.001636, -0.4849, -0.8746, -0.0003693, -0.485, -0.8745, -0.001743, -0.00538, -1.0, -0.0009671, -0.0009697, -1.0, -0.000236, -0.485, -0.8745, -0.001743, -0.4888, -0.8724, -0.002296, -0.4869, -0.8734, 0.0003919, -0.485, -0.8745, -0.001792, -0.4867, -0.8735, -0.002039, -0.4875, -0.8731, -0.0004254, -0.4869, -0.8734, 0.000392, -0.486, -0.874, -0.0008171, -0.4868, -0.8735, -0.00204, -0.4867, -0.8736, -0.00127, -0.4871, -0.8734, -0.0008447])] * 3)])
me_castle_wall_2 = bpy.data.meshes.new('castle wall 2')
me_castle_wall_2.from_pydata([(-12.27, 3.962, -57.67), (-19.93, 0.08047, -57.67), (-12.36, 0.08047, -57.67), (-27.21, 4.059, -57.67), (-34.2, 0.08047, -57.67), (-20.03, 7.988, -57.68), (-33.8, 0.3, -7.348), (-20.0, 7.8, -7.348), (-12.8, 4.1, -7.348), (-6.0, 0.3, -7.348), (-33.64, 0.2625, -7.644), (-6.312, 0.2625, -7.644), (-13.19, 4.0, -7.644), (-26.85, 4.0, -7.644), (-20.06, 7.737, -7.644)], [], [(6, 7, 8, 9), (10, 11, 12, 14, 13), (0, 5, 3, 4, 1, 2)])
me_castle_wall_2.polygons.foreach_set('use_smooth', [True] * 3)
_uv = me_castle_wall_2.uv_layers.new(name='UVMap')
_uv.uv.foreach_set('vector', [21.98, 1.57, 13.96, 5.93, 9.773, 3.779, 5.821, 1.57, 0.0, 0.0, 27.33, 0.0, 20.45, 3.738, 13.57, 7.475, 6.787, 3.738, -24.36, 1.451, -7.613, 9.394, 7.878, 1.643, 22.95, -6.204, -7.822, -6.204, -24.15, -6.204])
me_castle_wall_2.materials.append(mat_castle_wall_2)
me_castle_wall_2.use_remesh_preserve_volume = False
me_castle_wall_2.use_remesh_preserve_attributes = False
me_castle_wall_2.use_mirror_vertex_groups = False
me_castle_wall_2.update()
me_castle_wall_2.normals_split_custom_set([tuple(v) for v in zip(*[iter([0.0, 0.0, -1.0, 0.0, 0.0, -1.0, 0.0, 0.0, -1.0, 0.0, 0.0, -1.0, 0.0, 0.0, 1.0, 0.0, 0.0, 1.0, 0.0, 0.0, 1.0, 0.0, 0.0, 1.0, 0.0, 0.0, 1.0, 0.0002277, -0.0003667, 1.0, 0.0002277, -0.0003667, 1.0, 0.0002277, -0.0003667, 1.0, 0.0002277, -0.0003667, 1.0, 0.0002277, -0.0003667, 1.0, 0.0002277, -0.0003667, 1.0])] * 3)])
me_castle_wall_3 = bpy.data.meshes.new('castle wall 3')
me_castle_wall_3.from_pydata([(-12.9, 4.0, -59.4), (-12.9, 4.0, -59.43), (-26.9, 4.0, -59.43), (-26.9, 4.0, -59.4), (-34.6, 0.0, -59.4), (-34.8, -1.1, -45.5), (-34.8, 0.0, -45.5), (-34.8, -1.1, -60.45), (-34.8, -1.1, -60.45), (-34.6, 0.0, -59.4), (-34.8, -1.075, -60.45)], [(0, 1), (3, 2)], [(5, 6, 4, 7), (8, 9, 10)])
me_castle_wall_3.polygons.foreach_set('use_smooth', [True] * 2)
_uv = me_castle_wall_3.uv_layers.new(name='UVMap')
_uv.uv.foreach_set('vector', [12.12, -2.874, 12.12, -1.789, 6.802, -2.72, 2.052, -4.637, 7.629e-06, 0.0, 1.069, 1.1, 7.629e-06, 0.025])
me_castle_wall_3.materials.append(mat_castle_wall_3)
me_castle_wall_3.use_remesh_preserve_volume = False
me_castle_wall_3.use_remesh_preserve_attributes = False
me_castle_wall_3.use_mirror_vertex_groups = False
me_castle_wall_3.update()
me_castle_wall_3.normals_split_custom_set([tuple(v) for v in zip(*[iter([-0.9845, 0.1755, -0.0003078, -0.9956, 0.0938, -0.006902, -0.9998, 0.01571, -0.01322, -0.9956, 0.0938, -0.006902, -0.9824, 0.0, 0.187, -0.9824, 0.0, 0.187, -0.9824, 0.0, 0.187])] * 3)])
me_wood_american_cherry = bpy.data.meshes.new('wood_american_cherry')
me_wood_american_cherry.from_pydata([(-20.0, 8.15, -59.4), (-12.0, 4.0, -59.4), (-12.95, 3.95, -59.45), (-20.0, 7.8, -59.45), (-27.4, 4.1, -59.39), (-20.0, 8.15, -59.4), (-20.0, 7.8, -59.45), (-26.95, 4.0, -59.45), (-12.1, 0.0, -59.4), (-19.9, 0.0, -59.4), (-19.95, 0.2, -59.45), (-12.8, 0.2, -59.43), (-12.0, 4.0, -59.4), (-12.1, 0.0, -59.4), (-12.8, 0.2, -59.43), (-12.95, 3.95, -59.45), (-34.6, 0.0, -59.4), (-27.4, 4.1, -59.39), (-26.95, 4.0, -59.45), (-33.85, 0.2, -59.45), (-19.9, 0.0, -59.4), (-34.6, 0.0, -59.4), (-33.85, 0.2, -59.45), (-19.95, 0.2, -59.45), (-12.8, 0.2, -59.43), (-19.95, 0.2, -59.45), (-19.9, 0.2, -59.4), (-12.9, 4.0, -59.4), (-12.95, 3.95, -59.45), (-12.8, 0.2, -59.43), (-20.0, 7.8, -59.45), (-12.95, 3.95, -59.45), (-12.9, 4.0, -59.4), (-20.0, 7.8, -59.4), (-20.0, 7.8, -59.45), (-12.9, 4.0, -59.4), (-26.95, 4.0, -59.45), (-20.0, 7.8, -59.45), (-20.0, 7.8, -59.4), (-26.9, 4.0, -59.4), (-33.85, 0.2, -59.45), (-26.95, 4.0, -59.45), (-26.9, 4.0, -59.4), (-33.8, 0.2, -59.4), (-19.95, 0.2, -59.45), (-33.85, 0.2, -59.45), (-33.8, 0.2, -59.4), (-19.9, 0.2, -59.4), (-34.8, 0.0, -7.318), (-5.0, 0.0, -7.318), (-6.307, 0.2627, -7.3), (-33.64, 0.2627, -7.3), (-5.0, 0.0, -7.318), (-12.5, 4.075, -7.318), (-13.19, 4.0, -7.3), (-6.307, 0.2627, -7.3), (-20.0, 8.15, -7.318), (-20.06, 7.737, -7.3), (-27.4, 4.075, -7.318), (-34.8, 0.0, -7.318), (-33.64, 0.2627, -7.3), (-26.85, 4.0, -7.3), (-20.0, 8.15, -7.318), (-20.06, 7.737, -7.3), (-33.64, 0.2627, -7.3), (-6.312, 0.2625, -7.6), (-6.307, 0.2627, -7.3), (-13.19, 4.0, -7.3), (-13.19, 4.0, -7.576), (-6.312, 0.2625, -7.6), (-13.19, 4.0, -7.3), (-20.0, 7.798, -7.7), (-34.6, 0.1, -7.7), (-20.0, 8.1, -7.7), (-20.0, 7.798, -7.7), (-33.82, 0.2517, -7.7), (-20.0, 8.1, -7.7), (-12.5, 4.07, -7.7), (-5.395, 0.1, -7.667), (-34.6, 0.1, -7.7), (-33.82, 0.2517, -7.7), (-33.82, 0.2517, -7.7), (-34.6, 0.1, -7.6)], [(78, 82)], [(0, 1, 2), (3, 0, 2), (4, 5, 6), (7, 4, 6), (20, 21, 22, 23), (8, 9, 10, 11), (16, 17, 18), (19, 16, 18), (24, 25, 26), (27, 28, 29), (30, 31, 32), (33, 34, 35), (36, 37, 38), (39, 36, 38), (40, 41, 42), (43, 40, 42), (44, 45, 46), (47, 44, 46), (48, 49, 50, 51), (57, 54, 55, 52, 53, 56), (62, 58, 59, 60, 61, 63), (53, 52, 78, 77), (12, 13, 14, 15), (72, 73, 74, 75), (61, 75, 74, 63), (57, 71, 70, 54), (75, 74, 61, 60), (58, 73, 72, 59), (62, 73, 58), (76, 56, 53, 77), (78, 49, 48, 79), (66, 67, 68, 69), (65, 81, 64), (78, 79, 80, 69), (68, 70, 71), (76, 77, 78, 69, 68, 71)])
me_wood_american_cherry.polygons.foreach_set('use_smooth', [True] * 36)
_uv = me_wood_american_cherry.uv_layers.new(name='UVMap')
_uv.uv.foreach_set('vector', [-2.195, -0.4143, -0.5616, -0.4143, -0.71, -0.1621, -2.166, -0.2514, -2.195, -0.4143, -0.71, -0.1621, 0.8, 0.55, 4.5, 2.575, 4.5, 2.4, 0.025, 0.5, -0.2, 0.55, 3.5, 2.4, -2.195, -0.9169, 0.4708, -0.9169, 0.3345, -0.8136, -2.186, -0.8136, -2.195, -1.647, -0.7806, -1.647, -0.7718, -1.544, -2.068, -1.543, 0.2, 0.5, 3.8, 2.55, 4.025, 2.5, 0.575, 0.6, 0.2, 0.5, 4.025, 2.5, -2.195, -2.195, -0.919, -2.195, -0.9281, -2.169, -0.604, -1.742, -0.6138, -1.713, -1.289, -1.742, -0.7344, -2.11, -2.192, -2.072, -2.195, -2.11, -1.286, -1.689, -1.289, -1.713, -0.3622, -1.713, 0.025, 0.775, 3.5, 0.775, 3.5, 0.8, 0.05, 0.8, 0.025, 0.775, 3.5, 0.8, 0.575, 0.775, 4.025, 0.775, 4.05, 0.8, -2.187, -2.141, -2.195, -2.169, -0.762, -2.141, -2.186, -2.072, 0.2948, -2.072, 0.2857, -2.045, -2.195, -2.045, -2.186, -2.072, 0.2857, -2.045, -2.195, 0.7625, 3.195, 0.7625, 2.959, 0.8998, -1.985, 0.8998, 0.8758, 0.7625, -0.5442, 0.7625, -1.964, 0.7625, -2.195, 0.5611, -0.6469, 0.5611, 0.9015, 0.5611, -2.195, 0.1772, -0.6755, 0.1772, 0.8442, 0.1772, 0.637, 0.3487, -0.7567, 0.3487, -2.15, 0.3487, -2.195, -0.8136, -0.7242, -0.8136, -0.7618, -0.6145, -2.195, -0.6155, 2.383, 0.4912, 2.359, -0.4835, 2.188, -0.4348, 2.152, 0.479, -2.195, -0.1621, 0.8248, -0.1621, 0.7988, -0.02322, -2.057, -0.03489, -0.7644, 0.5578, -2.195, 0.3487, 0.654, 0.3487, 0.6374, 0.5545, 0.4682, 0.85, 0.5012, 0.65, 3.907, 0.85, 3.907, 0.85, -2.195, 0.3487, 0.654, 0.3487, -0.7644, 0.5578, -2.166, 0.5611, -1.005, -0.02322, 0.1829, 0.1772, -2.166, 0.1758, -2.195, -0.02322, 0.1846, -0.02322, 0.1829, 0.1772, -1.005, -0.02322, -0.7267, -0.6145, -0.7237, -0.4143, -2.195, -0.4164, -2.195, -0.6145, 0.0, 0.0, -2.195, 0.7625, 0.0, 0.0, -2.195, 1.109, 0.3466, 0.85, -3.093, 0.85, -3.094, 0.7118, 0.3438, 0.7, 2.772, 1.109, -2.195, 1.109, -2.163, 0.8998, -2.195, 1.109, 3.137, 1.109, 2.995, 1.188, -2.053, 1.188, 0.9062, 0.7118, 0.9074, 0.85, -2.499, 0.65, 0.5, 0.55, 4.25, -1.465, 7.802, -3.45, 7.508, -3.374, 4.078, -1.467, 0.5012, 0.3988])
me_wood_american_cherry.materials.append(mat_wood_american_cherry)
me_wood_american_cherry.use_remesh_preserve_volume = False
me_wood_american_cherry.use_remesh_preserve_attributes = False
me_wood_american_cherry.use_mirror_vertex_groups = False
me_wood_american_cherry.update()
me_wood_american_cherry.normals_split_custom_set([tuple(v) for v in zip(*[iter([0.05797, 0.109, -0.9924, 0.04754, 0.09149, -0.9947, 0.05796, 0.109, -0.9924, 0.07611, 0.1394, -0.9873, 0.05797, 0.109, -0.9924, 0.05796, 0.109, -0.9924, -0.08199, 0.149, -0.9854, -0.07717, 0.1394, -0.9872, -0.08197, 0.149, -0.9854, -0.08711, 0.1593, -0.9834, -0.08199, 0.149, -0.9854, -0.08197, 0.149, -0.9854, 0.0, -0.2425, -0.9701, 0.0, -0.2425, -0.9701, 0.0, -0.2425, -0.9701, 0.0, -0.2425, -0.9701, 0.0001239, -0.2384, -0.9712, 0.001407, -0.1902, -0.9817, 0.002763, -0.1387, -0.9903, 0.001407, -0.1902, -0.9817, -0.1016, 0.1821, -0.978, -0.08793, 0.1559, -0.9839, -0.1016, 0.1821, -0.978, -0.1248, 0.2267, -0.9659, -0.1016, 0.1821, -0.978, -0.1016, 0.1821, -0.978, 0.0, 1.0, -3.606e-07, 0.0, 1.0, -3.606e-07, 0.0, 1.0, -3.606e-07, -0.695, -0.02369, 0.7186, -0.695, -0.02369, 0.7186, -0.695, -0.02369, 0.7186, -0.2843, -0.5207, 0.805, -0.2843, -0.5207, 0.805, -0.2843, -0.5207, 0.805, -0.4719, -0.8816, 0.0, -0.4719, -0.8816, 0.0, -0.4719, -0.8816, 0.0, 0.4677, -0.8524, -0.2338, 0.4797, -0.8774, 0.0, 0.4677, -0.8524, -0.2339, 0.4346, -0.7889, -0.4345, 0.4677, -0.8524, -0.2338, 0.4677, -0.8524, -0.2339, 0.4345, -0.7889, -0.4345, 0.4344, -0.789, -0.4345, 0.4344, -0.789, -0.4345, 0.4345, -0.7889, -0.4345, 0.4345, -0.7889, -0.4345, 0.4344, -0.789, -0.4345, 0.0, 1.0, -1.771e-10, 0.0, 1.0, -1.152e-07, 0.0, 1.0, -1.151e-07, 0.0, 1.0, 0.0, 0.0, 1.0, -1.771e-10, 0.0, 1.0, -1.151e-07, 0.0001523, -0.998, -0.06397, 0.0001519, -1.0, 0.002979, 0.0, -0.06998, 0.9975, 0.0, -0.06998, 0.9975, -0.3112, -0.5728, 0.7583, -0.2115, -0.3892, 0.8965, 0.02236, 0.04115, 0.9989, 0.4677, 0.8488, 0.2467, 0.3633, 0.6658, 0.6517, 0.3855, 0.7133, 0.5854, -0.435, 0.79, 0.432, -0.3584, 0.6529, 0.6673, -0.4705, 0.8572, 0.2092, 0.2719, -0.4968, 0.8242, 0.4458, -0.8142, 0.372, 0.3016, -0.551, 0.7781, 0.3633, 0.6658, 0.6517, 0.4677, 0.8488, 0.2467, 0.5878, -0.141, -0.7966, 0.2801, 0.5081, -0.8145, 0.04347, -0.001639, -0.9991, 0.04735, -0.002455, -0.9989, 0.05258, -0.00356, -0.9986, 0.04735, -0.002455, -0.9989, -0.4717, 0.8594, -0.1972, -0.3809, 0.6918, -0.6135, 0.0, 0.0, -1.0, 0.0, 0.0, -1.0, 0.4458, -0.8142, 0.372, 0.478, -0.8728, -0.09873, 0.478, -0.8728, -0.09873, 0.3016, -0.551, 0.7781, -0.3112, -0.5728, 0.7583, -0.3337, -0.5568, -0.7607, -0.4796, -0.8713, -0.1041, -0.2115, -0.3892, 0.8965, 0.4753, -0.868, -0.1434, 0.4753, -0.868, -0.1434, 0.4458, -0.8142, 0.372, 0.2719, -0.4968, 0.8242, -0.3584, 0.6529, 0.6673, -0.3809, 0.6918, -0.6135, -0.4717, 0.8594, -0.1972, -0.4705, 0.8572, 0.2092, -0.435, 0.79, 0.432, -0.3809, 0.6918, -0.6135, -0.3584, 0.6529, 0.6673, 0.3674, 0.677, -0.6377, 0.3855, 0.7133, 0.5854, 0.3633, 0.6658, 0.6517, 0.2801, 0.5081, -0.8145, 0.5878, -0.141, -0.7966, 0.0001519, -1.0, 0.002979, 0.0001523, -0.998, -0.06397, 0.0003575, -0.9358, -0.3525, -0.4774, -0.8787, 0.003919, -0.4775, -0.8786, 0.006791, -0.3785, -0.6928, -0.6138, -0.1785, -0.2302, -0.9566, -0.0002939, 0.9996, -0.02747, -0.0002939, 0.9996, -0.02747, -0.0002939, 0.9996, -0.02747, 0.5878, -0.141, -0.7966, 0.0003575, -0.9358, -0.3525, 0.00226, 0.2085, -0.978, -0.1785, -0.2302, -0.9566, -0.3785, -0.6928, -0.6138, -0.4796, -0.8713, -0.1041, -0.3337, -0.5568, -0.7607, 0.3674, 0.677, -0.6377, 0.2801, 0.5081, -0.8145, 0.5878, -0.141, -0.7966, -0.1785, -0.2302, -0.9566, -0.3785, -0.6928, -0.6138, -0.3337, -0.5568, -0.7607])] * 3)])

# ---- objects
ob_hallway_wallpaper_seamless_5_001 = bpy.data.objects.new('hallway_wallpaper seamless 5.001', me_hallway_wallpaper_seamless_5_001)
ob_unnamed = bpy.data.objects.new('unnamed', me_unnamed)
ob_point = bpy.data.objects.new('Point', light_point)
ob_castle_wall_3_001 = bpy.data.objects.new('castle wall 3.001', me_castle_wall_3_001)
ob_sun = bpy.data.objects.new('Sun', light_sun)
ob_hungarian_roof = bpy.data.objects.new('Hungarian Roof', me_hungarian_roof)
ob_wood_planks_old_beat_1 = bpy.data.objects.new('wood_planks_old_beat_1', me_wood_planks_old_beat_1)
ob_castle_wall_2 = bpy.data.objects.new('castle wall 2', me_castle_wall_2)
ob_castle_wall_3 = bpy.data.objects.new('castle wall 3', me_castle_wall_3)
ob_wood_american_cherry = bpy.data.objects.new('wood_american_cherry', me_wood_american_cherry)
ob_camera = bpy.data.objects.new('Camera', cam_camera)
ob_lamp = bpy.data.objects.new('Lamp', light_lamp)

# ---- transforms, parenting, visibility, modifiers, constraints
ob_hallway_wallpaper_seamless_5_001.location = (-6.569, 15.08, 3.16)
ob_hallway_wallpaper_seamless_5_001.rotation_euler = (4.712, 3.142, 6.283)
ob_hallway_wallpaper_seamless_5_001.scale = (1.415, 1.586, 2.93)
ob_hallway_wallpaper_seamless_5_001.lineart.crease_threshold = 0.0
_m = ob_hallway_wallpaper_seamless_5_001.modifiers.new('Array', 'ARRAY')
_m.count = 3
_m.constant_offset_displace = (0.0, 0.0, 0.0)
_m.relative_offset_displace = (0.0, 0.0, 2.16)
ob_unnamed.location = (0.0, 0.0, 0.0)
ob_unnamed.rotation_euler = (1.571, -0.0, 0.0)
ob_unnamed.lineart.crease_threshold = 0.0
_m = ob_unnamed.modifiers.new('Auto Smooth', 'NODES')
_m.node_group = ng_auto_smooth
_gi = [s.identifier for s in ng_auto_smooth.interface.items_tree if s.item_type == 'SOCKET' and s.in_out == 'INPUT']
_m[_gi[1]] = 30.0  # Angle
ob_point.location = (-16.9, 38.4, 1.697)
ob_point.lineart.crease_threshold = 0.0
ob_castle_wall_3_001.location = (0.0, 0.0, 0.0)
ob_castle_wall_3_001.rotation_euler = (1.571, -0.0, 0.0)
ob_castle_wall_3_001.lineart.crease_threshold = 0.0
ob_sun.location = (-44.88, 42.94, 36.46)
ob_sun.lineart.crease_threshold = 0.0
ob_hungarian_roof.location = (0.0, 0.0, 0.0)
ob_hungarian_roof.rotation_euler = (1.571, -0.0, 0.0)
ob_hungarian_roof.lineart.crease_threshold = 0.0
ob_wood_planks_old_beat_1.location = (0.0, 0.0, 0.0)
ob_wood_planks_old_beat_1.rotation_euler = (1.571, -0.0, 0.0)
ob_wood_planks_old_beat_1.lineart.crease_threshold = 0.0
ob_castle_wall_2.location = (0.0, 0.0, 0.0)
ob_castle_wall_2.rotation_euler = (1.571, -0.0, 0.0)
ob_castle_wall_2.lineart.crease_threshold = 0.0
ob_castle_wall_3.location = (0.0, 0.0, 0.0)
ob_castle_wall_3.rotation_euler = (1.571, -0.0, 0.0)
ob_castle_wall_3.lineart.crease_threshold = 0.0
_m = ob_castle_wall_3.modifiers.new('Decimate', 'DECIMATE')
_m.ratio = 0.0
ob_wood_american_cherry.location = (0.0, 0.0, 0.0)
ob_wood_american_cherry.rotation_euler = (1.571, -0.0, 0.0)
ob_wood_american_cherry.lineart.crease_threshold = 0.0
ob_camera.location = (7.481, -6.508, 5.344)
ob_camera.rotation_euler = (1.109, 0.01082, 0.8149)
ob_camera.lock_rotations_4d = False
ob_camera.empty_display_type = 'ARROWS'
ob_camera.color = (0.0, 0.0, 0.0, 0.0)
ob_camera.display_type = 'WIRE'
ob_camera.lineart.crease_threshold = 0.0
ob_lamp.parent = ob_camera
ob_lamp.matrix_parent_inverse = Matrix(((0.6859, 0.7276, -0.01082, -0.3382), (-0.3174, 0.3125, 0.8953, -0.3767), (0.6549, -0.6107, 0.4452, -11.25), (0.0, 0.0, 0.0, 1.0)))
ob_lamp.location = (-20.08, 62.74, 1.434)
ob_lamp.rotation_euler = (0.6503, 0.05522, 1.866)
ob_lamp.lock_rotations_4d = False
ob_lamp.empty_display_type = 'ARROWS'
ob_lamp.color = (0.0, 0.0, 0.0, 0.0)
ob_lamp.hide_viewport = True
ob_lamp.lineart.crease_threshold = 0.0

# ---- collection membership
col_collection_1.objects.link(ob_hallway_wallpaper_seamless_5_001)
col_collection_1.objects.link(ob_unnamed)
col_collection_1.objects.link(ob_point)
col_collection_1.objects.link(ob_castle_wall_3_001)
col_collection_1.objects.link(ob_sun)
col_collection_1.objects.link(ob_hungarian_roof)
col_collection_1.objects.link(ob_wood_planks_old_beat_1)
col_collection_1.objects.link(ob_castle_wall_2)
col_collection_1.objects.link(ob_castle_wall_3)
col_collection_1.objects.link(ob_wood_american_cherry)
col_collection_1.objects.link(ob_camera)
col_collection_1.objects.link(ob_lamp)

# ---- scene / render settings (as saved in the file)
scene.camera = ob_camera
scene.frame_start = 1; scene.frame_end = 250; scene.frame_set(63)
scene.render.engine = 'BLENDER_EEVEE_NEXT'
scene.render.resolution_percentage = 50
scene.render.dither_intensity = 0.0
scene.cycles.use_denoising = False
scene.cycles.samples = 10
scene.cycles.sampling_pattern = 'TABULATED_SOBOL'
scene.cycles.light_sampling_threshold = 0.0
scene.cycles.use_adaptive_sampling = False
scene.cycles.use_light_tree = False
scene.cycles.blur_glossy = 0.0
scene.cycles.pixel_filter_type = 'GAUSSIAN'
scene.cycles.sample_clamp_indirect = 0.0
scene.view_settings.view_transform = 'Standard'
bpy.context.view_layer.update()
